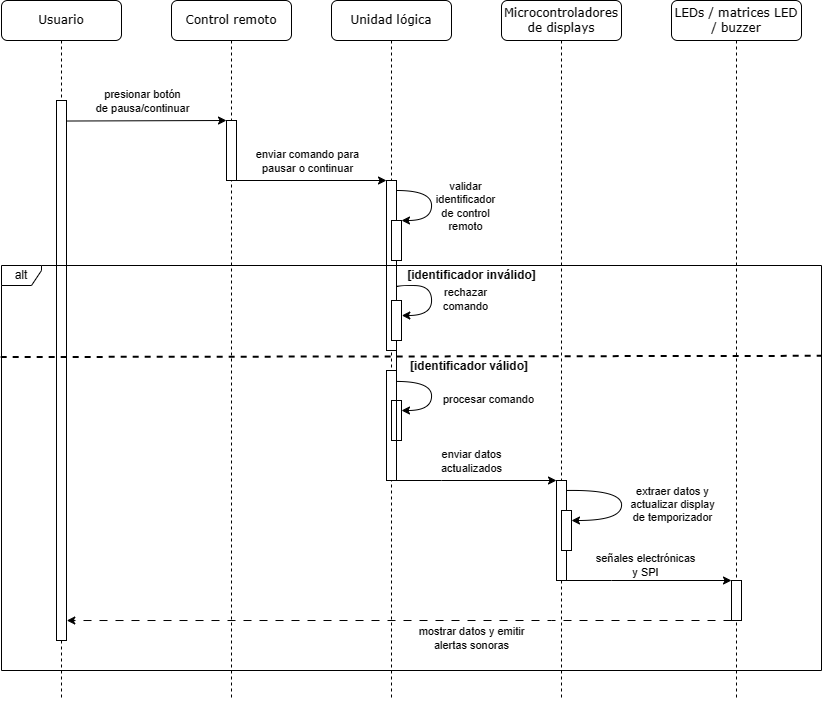

The diagram above was exported from draw.io. Its source (the exported page's mxGraphModel, read from the mxfile embedded in the PNG):
<mxGraphModel dx="1489" dy="878" grid="1" gridSize="10" guides="1" tooltips="1" connect="1" arrows="1" fold="1" page="1" pageScale="1" pageWidth="850" pageHeight="1100" math="0" shadow="0">
  <root>
    <mxCell id="0" />
    <mxCell id="1" parent="0" />
    <mxCell id="2" value="Control remoto" style="shape=umlLifeline;perimeter=lifelinePerimeter;whiteSpace=wrap;html=1;container=1;collapsible=0;recursiveResize=0;outlineConnect=0;rounded=1;shadow=0;comic=0;labelBackgroundColor=none;strokeWidth=1;fontFamily=Verdana;fontSize=12;align=center;" vertex="1" parent="1">
      <mxGeometry x="240" y="110" width="120" height="700" as="geometry" />
    </mxCell>
    <mxCell id="3" value="" style="rounded=0;whiteSpace=wrap;html=1;" vertex="1" parent="2">
      <mxGeometry x="55" y="120" width="10" height="60" as="geometry" />
    </mxCell>
    <mxCell id="4" value="Unidad lógica" style="shape=umlLifeline;perimeter=lifelinePerimeter;whiteSpace=wrap;html=1;container=1;collapsible=0;recursiveResize=0;outlineConnect=0;rounded=1;shadow=0;comic=0;labelBackgroundColor=none;strokeWidth=1;fontFamily=Verdana;fontSize=12;align=center;" vertex="1" parent="1">
      <mxGeometry x="400" y="110" width="120" height="700" as="geometry" />
    </mxCell>
    <mxCell id="5" value="" style="rounded=0;whiteSpace=wrap;html=1;" vertex="1" parent="4">
      <mxGeometry x="55" y="370" width="10" height="110" as="geometry" />
    </mxCell>
    <mxCell id="6" value="" style="rounded=0;whiteSpace=wrap;html=1;" vertex="1" parent="4">
      <mxGeometry x="55" y="180" width="10" height="170" as="geometry" />
    </mxCell>
    <mxCell id="7" value="" style="endArrow=classic;html=1;rounded=0;exitX=1.03;exitY=0.151;exitDx=0;exitDy=0;edgeStyle=orthogonalEdgeStyle;curved=1;entryX=1;entryY=0;entryDx=0;entryDy=0;exitPerimeter=0;" edge="1" parent="4" target="9">
      <mxGeometry width="50" height="50" relative="1" as="geometry">
        <mxPoint x="65.12999999999995" y="189.99999999999997" as="sourcePoint" />
        <mxPoint x="64.99999999999996" y="226.17999999999998" as="targetPoint" />
        <Array as="points">
          <mxPoint x="100" y="190" />
          <mxPoint x="100" y="220" />
        </Array>
      </mxGeometry>
    </mxCell>
    <mxCell id="8" value="validar &lt;br&gt;identificador&lt;br&gt;de control&lt;br&gt;remoto" style="edgeLabel;html=1;align=center;verticalAlign=middle;resizable=0;points=[];" vertex="1" connectable="0" parent="7">
      <mxGeometry x="-0.1339" y="-1" relative="1" as="geometry">
        <mxPoint x="34" y="9" as="offset" />
      </mxGeometry>
    </mxCell>
    <mxCell id="9" value="" style="rounded=0;whiteSpace=wrap;html=1;" vertex="1" parent="4">
      <mxGeometry x="60" y="220" width="10" height="40" as="geometry" />
    </mxCell>
    <mxCell id="10" value="[identificador inválido]" style="text;html=1;strokeColor=none;fillColor=none;align=center;verticalAlign=middle;whiteSpace=wrap;rounded=0;fontStyle=1" vertex="1" parent="4">
      <mxGeometry x="74.5" y="265" width="131" height="20" as="geometry" />
    </mxCell>
    <mxCell id="11" value="[identificador válido]" style="text;html=1;strokeColor=none;fillColor=none;align=center;verticalAlign=middle;whiteSpace=wrap;rounded=0;fontStyle=1" vertex="1" parent="4">
      <mxGeometry x="74.5" y="356" width="128.12" height="20" as="geometry" />
    </mxCell>
    <mxCell id="12" value="" style="rounded=0;whiteSpace=wrap;html=1;" vertex="1" parent="4">
      <mxGeometry x="60" y="300" width="10" height="40" as="geometry" />
    </mxCell>
    <mxCell id="13" value="" style="endArrow=classic;html=1;rounded=0;exitX=1.019;exitY=0.627;exitDx=0;exitDy=0;edgeStyle=orthogonalEdgeStyle;curved=1;entryX=1.032;entryY=0.375;entryDx=0;entryDy=0;entryPerimeter=0;exitPerimeter=0;" edge="1" parent="4" source="6" target="12">
      <mxGeometry width="50" height="50" relative="1" as="geometry">
        <mxPoint x="64.99999999999994" y="285" as="sourcePoint" />
        <mxPoint x="69.87" y="315" as="targetPoint" />
        <Array as="points">
          <mxPoint x="65" y="285" />
          <mxPoint x="100" y="285" />
          <mxPoint x="100" y="315" />
        </Array>
      </mxGeometry>
    </mxCell>
    <mxCell id="14" value="rechazar &lt;br&gt;comando" style="edgeLabel;html=1;align=center;verticalAlign=middle;resizable=0;points=[];" vertex="1" connectable="0" parent="13">
      <mxGeometry x="-0.1339" y="-1" relative="1" as="geometry">
        <mxPoint x="34" y="9" as="offset" />
      </mxGeometry>
    </mxCell>
    <mxCell id="15" value="" style="rounded=0;whiteSpace=wrap;html=1;" vertex="1" parent="4">
      <mxGeometry x="60" y="400" width="10" height="40" as="geometry" />
    </mxCell>
    <mxCell id="16" value="" style="endArrow=classic;html=1;rounded=0;edgeStyle=orthogonalEdgeStyle;curved=1;" edge="1" parent="4" source="5">
      <mxGeometry width="50" height="50" relative="1" as="geometry">
        <mxPoint x="70" y="381" as="sourcePoint" />
        <mxPoint x="70" y="410" as="targetPoint" />
        <Array as="points">
          <mxPoint x="100" y="381" />
          <mxPoint x="100" y="410" />
        </Array>
      </mxGeometry>
    </mxCell>
    <mxCell id="17" value="procesar comando" style="edgeLabel;html=1;align=center;verticalAlign=middle;resizable=0;points=[];" vertex="1" connectable="0" parent="16">
      <mxGeometry x="-0.1339" y="-1" relative="1" as="geometry">
        <mxPoint x="57" y="11" as="offset" />
      </mxGeometry>
    </mxCell>
    <mxCell id="18" value="Microcontroladores de displays" style="shape=umlLifeline;perimeter=lifelinePerimeter;whiteSpace=wrap;html=1;container=1;collapsible=0;recursiveResize=0;outlineConnect=0;rounded=1;shadow=0;comic=0;labelBackgroundColor=none;strokeWidth=1;fontFamily=Verdana;fontSize=12;align=center;size=40;" vertex="1" parent="1">
      <mxGeometry x="570" y="110" width="120" height="700" as="geometry" />
    </mxCell>
    <mxCell id="19" value="LEDs / matrices LED / buzzer" style="shape=umlLifeline;perimeter=lifelinePerimeter;whiteSpace=wrap;html=1;container=1;collapsible=0;recursiveResize=0;outlineConnect=0;rounded=1;shadow=0;comic=0;labelBackgroundColor=none;strokeWidth=1;fontFamily=Verdana;fontSize=12;align=center;" vertex="1" parent="1">
      <mxGeometry x="740" y="110" width="130" height="700" as="geometry" />
    </mxCell>
    <mxCell id="20" value="Usuario" style="shape=umlLifeline;perimeter=lifelinePerimeter;whiteSpace=wrap;html=1;container=1;collapsible=0;recursiveResize=0;outlineConnect=0;rounded=1;shadow=0;comic=0;labelBackgroundColor=none;strokeWidth=1;fontFamily=Verdana;fontSize=12;align=center;" vertex="1" parent="1">
      <mxGeometry x="70" y="110" width="120" height="700" as="geometry" />
    </mxCell>
    <mxCell id="21" value="" style="rounded=0;whiteSpace=wrap;html=1;" vertex="1" parent="20">
      <mxGeometry x="55" y="100" width="10" height="540" as="geometry" />
    </mxCell>
    <mxCell id="22" value="" style="endArrow=classic;html=1;rounded=0;exitX=1.032;exitY=0.038;exitDx=0;exitDy=0;exitPerimeter=0;entryX=0;entryY=0;entryDx=0;entryDy=0;" edge="1" source="21" target="3" parent="1">
      <mxGeometry width="50" height="50" relative="1" as="geometry">
        <mxPoint x="300" y="230" as="sourcePoint" />
        <mxPoint x="350" y="180" as="targetPoint" />
      </mxGeometry>
    </mxCell>
    <mxCell id="23" value="presionar botón &lt;br&gt;de pausa/continuar" style="edgeLabel;html=1;align=center;verticalAlign=middle;resizable=0;points=[];" vertex="1" connectable="0" parent="22">
      <mxGeometry x="-0.1339" y="-1" relative="1" as="geometry">
        <mxPoint x="6" y="-21" as="offset" />
      </mxGeometry>
    </mxCell>
    <mxCell id="24" value="" style="endArrow=classic;html=1;rounded=0;exitX=1;exitY=1;exitDx=0;exitDy=0;entryX=0;entryY=0;entryDx=0;entryDy=0;" edge="1" source="3" target="6" parent="1">
      <mxGeometry width="50" height="50" relative="1" as="geometry">
        <mxPoint x="320" y="290" as="sourcePoint" />
        <mxPoint x="450" y="290" as="targetPoint" />
      </mxGeometry>
    </mxCell>
    <mxCell id="25" value="enviar comando para&lt;br&gt;pausar o continuar" style="edgeLabel;html=1;align=center;verticalAlign=middle;resizable=0;points=[];" vertex="1" connectable="0" parent="24">
      <mxGeometry x="-0.1339" y="-1" relative="1" as="geometry">
        <mxPoint x="6" y="-21" as="offset" />
      </mxGeometry>
    </mxCell>
    <mxCell id="26" value="alt" style="shape=umlFrame;whiteSpace=wrap;html=1;pointerEvents=0;width=40;height=20;" vertex="1" parent="1">
      <mxGeometry x="70" y="375" width="820" height="405" as="geometry" />
    </mxCell>
    <mxCell id="27" style="edgeStyle=orthogonalEdgeStyle;rounded=0;orthogonalLoop=1;jettySize=auto;html=1;exitX=1;exitY=1;exitDx=0;exitDy=0;entryX=0;entryY=0;entryDx=0;entryDy=0;" edge="1" source="29" target="37" parent="1">
      <mxGeometry relative="1" as="geometry">
        <Array as="points">
          <mxPoint x="680" y="690" />
          <mxPoint x="680" y="690" />
        </Array>
      </mxGeometry>
    </mxCell>
    <mxCell id="28" value="señales electrónicas &lt;br&gt;y SPI" style="edgeLabel;html=1;align=center;verticalAlign=middle;resizable=0;points=[];" vertex="1" connectable="0" parent="27">
      <mxGeometry x="-0.1849" y="-2" relative="1" as="geometry">
        <mxPoint x="11" y="-18" as="offset" />
      </mxGeometry>
    </mxCell>
    <mxCell id="29" value="" style="rounded=0;whiteSpace=wrap;html=1;" vertex="1" parent="1">
      <mxGeometry x="625" y="590" width="10" height="100" as="geometry" />
    </mxCell>
    <mxCell id="30" style="edgeStyle=orthogonalEdgeStyle;rounded=0;orthogonalLoop=1;jettySize=auto;html=1;exitX=1;exitY=1;exitDx=0;exitDy=0;entryX=0;entryY=0;entryDx=0;entryDy=0;" edge="1" source="6" target="29" parent="1">
      <mxGeometry relative="1" as="geometry">
        <Array as="points">
          <mxPoint x="510" y="590" />
          <mxPoint x="510" y="590" />
        </Array>
      </mxGeometry>
    </mxCell>
    <mxCell id="31" value="enviar datos &lt;br&gt;actualizados" style="edgeLabel;html=1;align=center;verticalAlign=middle;resizable=0;points=[];" vertex="1" connectable="0" parent="30">
      <mxGeometry x="-0.0984" relative="1" as="geometry">
        <mxPoint x="74" y="-20" as="offset" />
      </mxGeometry>
    </mxCell>
    <mxCell id="32" value="" style="rounded=0;whiteSpace=wrap;html=1;" vertex="1" parent="1">
      <mxGeometry x="630" y="620" width="10" height="40" as="geometry" />
    </mxCell>
    <mxCell id="33" value="" style="endArrow=classic;html=1;rounded=0;edgeStyle=orthogonalEdgeStyle;curved=1;entryX=1;entryY=0.25;entryDx=0;entryDy=0;" edge="1" target="32" parent="1">
      <mxGeometry width="50" height="50" relative="1" as="geometry">
        <mxPoint x="635" y="600" as="sourcePoint" />
        <mxPoint x="660" y="619" as="targetPoint" />
        <Array as="points">
          <mxPoint x="690" y="599" />
          <mxPoint x="690" y="630" />
        </Array>
      </mxGeometry>
    </mxCell>
    <mxCell id="34" value="extraer datos y &lt;br&gt;actualizar display&lt;br&gt;de temporizador" style="edgeLabel;html=1;align=center;verticalAlign=middle;resizable=0;points=[];" vertex="1" connectable="0" parent="33">
      <mxGeometry x="-0.1339" y="-1" relative="1" as="geometry">
        <mxPoint x="51" y="11" as="offset" />
      </mxGeometry>
    </mxCell>
    <mxCell id="35" style="edgeStyle=orthogonalEdgeStyle;rounded=0;orthogonalLoop=1;jettySize=auto;html=1;exitX=0;exitY=1;exitDx=0;exitDy=0;entryX=1.028;entryY=0.963;entryDx=0;entryDy=0;entryPerimeter=0;dashed=1;dashPattern=8 8;" edge="1" source="37" target="21" parent="1">
      <mxGeometry relative="1" as="geometry">
        <Array as="points">
          <mxPoint x="620" y="730" />
          <mxPoint x="620" y="730" />
        </Array>
      </mxGeometry>
    </mxCell>
    <mxCell id="36" value="mostrar datos y emitir &lt;br&gt;alertas sonoras" style="edgeLabel;html=1;align=center;verticalAlign=middle;resizable=0;points=[];" vertex="1" connectable="0" parent="35">
      <mxGeometry x="-0.2968" relative="1" as="geometry">
        <mxPoint x="-26" y="17" as="offset" />
      </mxGeometry>
    </mxCell>
    <mxCell id="37" value="" style="rounded=0;whiteSpace=wrap;html=1;" vertex="1" parent="1">
      <mxGeometry x="800" y="690" width="10" height="40" as="geometry" />
    </mxCell>
    <mxCell id="38" value="" style="endArrow=none;dashed=1;html=1;strokeWidth=2;rounded=0;exitX=-0.001;exitY=0.226;exitDx=0;exitDy=0;exitPerimeter=0;entryX=1;entryY=0.223;entryDx=0;entryDy=0;entryPerimeter=0;" edge="1" source="26" target="26" parent="1">
      <mxGeometry width="50" height="50" relative="1" as="geometry">
        <mxPoint x="410.23" y="461.16999999999985" as="sourcePoint" />
        <mxPoint x="900" y="462" as="targetPoint" />
      </mxGeometry>
    </mxCell>
  </root>
</mxGraphModel>